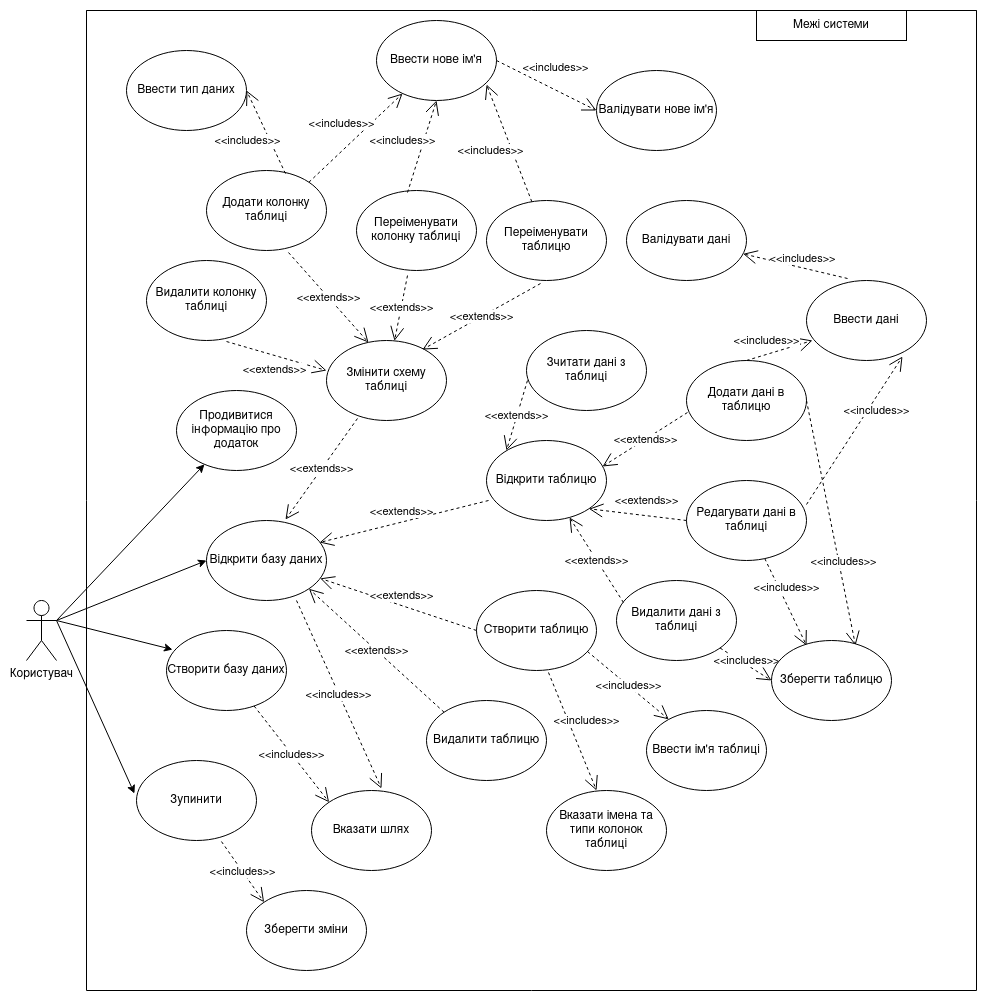

The diagram above was exported from draw.io. Its source (the exported page's mxGraphModel, read from the mxfile embedded in the PNG):
<mxGraphModel dx="1262" dy="1811" grid="1" gridSize="10" guides="1" tooltips="1" connect="1" arrows="1" fold="1" page="1" pageScale="1" pageWidth="850" pageHeight="1100" math="0" shadow="0">
  <root>
    <mxCell id="0" />
    <mxCell id="1" parent="0" />
    <mxCell id="ZVvNEdZkaBL0HPx_sKRw-1" value="Користувач" style="shape=umlActor;verticalLabelPosition=bottom;verticalAlign=top;html=1;outlineConnect=0;" parent="1" vertex="1">
      <mxGeometry x="20" y="140" width="30" height="60" as="geometry" />
    </mxCell>
    <mxCell id="ZVvNEdZkaBL0HPx_sKRw-3" value="Відкрити таблицю" style="ellipse;whiteSpace=wrap;html=1;" parent="1" vertex="1">
      <mxGeometry x="480" y="-20" width="120" height="80" as="geometry" />
    </mxCell>
    <mxCell id="ZVvNEdZkaBL0HPx_sKRw-4" value="Додати дані в таблицю" style="ellipse;whiteSpace=wrap;html=1;" parent="1" vertex="1">
      <mxGeometry x="680" y="-100" width="120" height="80" as="geometry" />
    </mxCell>
    <mxCell id="ZVvNEdZkaBL0HPx_sKRw-7" value="Продивитися інформацію про додаток" style="ellipse;whiteSpace=wrap;html=1;" parent="1" vertex="1">
      <mxGeometry x="170" y="-70" width="120" height="80" as="geometry" />
    </mxCell>
    <mxCell id="6cZZl0RTu0UQ7pku7Wjg-1" value="Зупинити" style="ellipse;whiteSpace=wrap;html=1;" parent="1" vertex="1">
      <mxGeometry x="130" y="300" width="120" height="80" as="geometry" />
    </mxCell>
    <mxCell id="6cZZl0RTu0UQ7pku7Wjg-5" value="" style="endArrow=classic;html=1;exitX=1;exitY=0.3333333333333333;exitDx=0;exitDy=0;exitPerimeter=0;entryX=-0.017;entryY=0.413;entryDx=0;entryDy=0;entryPerimeter=0;" parent="1" source="ZVvNEdZkaBL0HPx_sKRw-1" target="6cZZl0RTu0UQ7pku7Wjg-1" edge="1">
      <mxGeometry width="50" height="50" relative="1" as="geometry">
        <mxPoint x="490" y="170" as="sourcePoint" />
        <mxPoint x="540" y="120" as="targetPoint" />
      </mxGeometry>
    </mxCell>
    <mxCell id="6cZZl0RTu0UQ7pku7Wjg-8" value="" style="endArrow=classic;html=1;exitX=1;exitY=0.3333333333333333;exitDx=0;exitDy=0;exitPerimeter=0;" parent="1" source="ZVvNEdZkaBL0HPx_sKRw-1" target="ZVvNEdZkaBL0HPx_sKRw-7" edge="1">
      <mxGeometry width="50" height="50" relative="1" as="geometry">
        <mxPoint x="260" y="170" as="sourcePoint" />
        <mxPoint x="310" y="120" as="targetPoint" />
      </mxGeometry>
    </mxCell>
    <mxCell id="LlT4yTDRKYxbYT2RvVty-8" value="Видалити дані з таблиці" style="ellipse;whiteSpace=wrap;html=1;" parent="1" vertex="1">
      <mxGeometry x="610" y="120" width="120" height="80" as="geometry" />
    </mxCell>
    <mxCell id="LlT4yTDRKYxbYT2RvVty-9" value="Зчитати дані з таблиці" style="ellipse;whiteSpace=wrap;html=1;" parent="1" vertex="1">
      <mxGeometry x="520" y="-130" width="120" height="80" as="geometry" />
    </mxCell>
    <mxCell id="LlT4yTDRKYxbYT2RvVty-10" value="&lt;div&gt;Редагувати дані в таблиці&lt;/div&gt;" style="ellipse;whiteSpace=wrap;html=1;" parent="1" vertex="1">
      <mxGeometry x="680" y="20" width="120" height="80" as="geometry" />
    </mxCell>
    <mxCell id="LlT4yTDRKYxbYT2RvVty-11" value="&lt;div&gt;Змінити схему таблиці&lt;br&gt;&lt;/div&gt;" style="ellipse;whiteSpace=wrap;html=1;" parent="1" vertex="1">
      <mxGeometry x="320" y="-120" width="120" height="80" as="geometry" />
    </mxCell>
    <mxCell id="LlT4yTDRKYxbYT2RvVty-12" value="Створити таблицю" style="ellipse;whiteSpace=wrap;html=1;" parent="1" vertex="1">
      <mxGeometry x="470" y="130" width="120" height="80" as="geometry" />
    </mxCell>
    <mxCell id="LlT4yTDRKYxbYT2RvVty-13" value="&lt;div&gt;Видалити таблицю&lt;/div&gt;" style="ellipse;whiteSpace=wrap;html=1;" parent="1" vertex="1">
      <mxGeometry x="420" y="240" width="120" height="80" as="geometry" />
    </mxCell>
    <mxCell id="LlT4yTDRKYxbYT2RvVty-14" value="Створити базу даних" style="ellipse;whiteSpace=wrap;html=1;" parent="1" vertex="1">
      <mxGeometry x="160" y="170" width="120" height="80" as="geometry" />
    </mxCell>
    <mxCell id="LlT4yTDRKYxbYT2RvVty-15" value="Відкрити базу даних" style="ellipse;whiteSpace=wrap;html=1;" parent="1" vertex="1">
      <mxGeometry x="200" y="60" width="120" height="80" as="geometry" />
    </mxCell>
    <mxCell id="LlT4yTDRKYxbYT2RvVty-16" value="Вказати шлях" style="ellipse;whiteSpace=wrap;html=1;" parent="1" vertex="1">
      <mxGeometry x="305" y="330" width="120" height="80" as="geometry" />
    </mxCell>
    <mxCell id="LlT4yTDRKYxbYT2RvVty-17" value="" style="endArrow=classic;html=1;entryX=0;entryY=0.5;entryDx=0;entryDy=0;exitX=1;exitY=0.3333333333333333;exitDx=0;exitDy=0;exitPerimeter=0;" parent="1" source="ZVvNEdZkaBL0HPx_sKRw-1" target="LlT4yTDRKYxbYT2RvVty-15" edge="1">
      <mxGeometry width="50" height="50" relative="1" as="geometry">
        <mxPoint x="60" y="170" as="sourcePoint" />
        <mxPoint x="494.8512981989229" y="45.75677194316472" as="targetPoint" />
      </mxGeometry>
    </mxCell>
    <mxCell id="LlT4yTDRKYxbYT2RvVty-18" value="" style="endArrow=classic;html=1;entryX=0.05;entryY=0.238;entryDx=0;entryDy=0;entryPerimeter=0;" parent="1" target="LlT4yTDRKYxbYT2RvVty-14" edge="1">
      <mxGeometry width="50" height="50" relative="1" as="geometry">
        <mxPoint x="50" y="160" as="sourcePoint" />
        <mxPoint x="260" y="180" as="targetPoint" />
      </mxGeometry>
    </mxCell>
    <mxCell id="LlT4yTDRKYxbYT2RvVty-21" value="&amp;lt;&amp;lt;includes&amp;gt;&amp;gt;" style="endArrow=open;endSize=12;dashed=1;html=1;entryX=0;entryY=0;entryDx=0;entryDy=0;" parent="1" source="LlT4yTDRKYxbYT2RvVty-14" target="LlT4yTDRKYxbYT2RvVty-16" edge="1">
      <mxGeometry width="160" relative="1" as="geometry">
        <mxPoint x="435.03" y="490" as="sourcePoint" />
        <mxPoint x="364.9992070641158" y="622.2803866566701" as="targetPoint" />
      </mxGeometry>
    </mxCell>
    <mxCell id="LlT4yTDRKYxbYT2RvVty-22" value="&amp;lt;&amp;lt;includes&amp;gt;&amp;gt;" style="endArrow=open;endSize=12;dashed=1;html=1;entryX=0.583;entryY=-0.025;entryDx=0;entryDy=0;entryPerimeter=0;exitX=0.75;exitY=1;exitDx=0;exitDy=0;exitPerimeter=0;" parent="1" source="LlT4yTDRKYxbYT2RvVty-15" target="LlT4yTDRKYxbYT2RvVty-16" edge="1">
      <mxGeometry width="160" relative="1" as="geometry">
        <mxPoint x="286.60421477649675" y="311.69389328208854" as="sourcePoint" />
        <mxPoint x="332.57359312880726" y="351.7157287525383" as="targetPoint" />
      </mxGeometry>
    </mxCell>
    <mxCell id="LlT4yTDRKYxbYT2RvVty-23" value="&amp;lt;&amp;lt;extends&amp;gt;&amp;gt;" style="endArrow=open;endSize=12;dashed=1;html=1;entryX=1;entryY=1;entryDx=0;entryDy=0;exitX=0;exitY=0;exitDx=0;exitDy=0;" parent="1" source="LlT4yTDRKYxbYT2RvVty-13" target="LlT4yTDRKYxbYT2RvVty-15" edge="1">
      <mxGeometry width="160" relative="1" as="geometry">
        <mxPoint x="380" y="640" as="sourcePoint" />
        <mxPoint x="490" y="560" as="targetPoint" />
      </mxGeometry>
    </mxCell>
    <mxCell id="LlT4yTDRKYxbYT2RvVty-24" value="&amp;lt;&amp;lt;extends&amp;gt;&amp;gt;" style="endArrow=open;endSize=12;dashed=1;html=1;exitX=0;exitY=0.5;exitDx=0;exitDy=0;" parent="1" source="LlT4yTDRKYxbYT2RvVty-12" target="LlT4yTDRKYxbYT2RvVty-15" edge="1">
      <mxGeometry y="-10" width="160" relative="1" as="geometry">
        <mxPoint x="440" y="160" as="sourcePoint" />
        <mxPoint x="380" y="180" as="targetPoint" />
        <mxPoint as="offset" />
      </mxGeometry>
    </mxCell>
    <mxCell id="LlT4yTDRKYxbYT2RvVty-26" value="&amp;lt;&amp;lt;extends&amp;gt;&amp;gt;" style="endArrow=open;endSize=12;dashed=1;html=1;exitX=0.017;exitY=0.75;exitDx=0;exitDy=0;exitPerimeter=0;entryX=0.942;entryY=0.275;entryDx=0;entryDy=0;entryPerimeter=0;" parent="1" source="ZVvNEdZkaBL0HPx_sKRw-3" target="LlT4yTDRKYxbYT2RvVty-15" edge="1">
      <mxGeometry y="-10" width="160" relative="1" as="geometry">
        <mxPoint x="475" y="60" as="sourcePoint" />
        <mxPoint x="375" y="60" as="targetPoint" />
        <mxPoint as="offset" />
      </mxGeometry>
    </mxCell>
    <mxCell id="LlT4yTDRKYxbYT2RvVty-27" value="&amp;lt;&amp;lt;extends&amp;gt;&amp;gt;" style="endArrow=open;endSize=12;dashed=1;html=1;exitX=0.008;exitY=0.625;exitDx=0;exitDy=0;exitPerimeter=0;" parent="1" source="LlT4yTDRKYxbYT2RvVty-9" edge="1">
      <mxGeometry width="160" relative="1" as="geometry">
        <mxPoint x="330" y="50" as="sourcePoint" />
        <mxPoint x="500" y="-10" as="targetPoint" />
      </mxGeometry>
    </mxCell>
    <mxCell id="LlT4yTDRKYxbYT2RvVty-28" value="&amp;lt;&amp;lt;extends&amp;gt;&amp;gt;" style="endArrow=open;endSize=12;dashed=1;html=1;exitX=0.258;exitY=0.975;exitDx=0;exitDy=0;exitPerimeter=0;entryX=0.658;entryY=-0.012;entryDx=0;entryDy=0;entryPerimeter=0;" parent="1" source="LlT4yTDRKYxbYT2RvVty-11" target="LlT4yTDRKYxbYT2RvVty-15" edge="1">
      <mxGeometry width="160" relative="1" as="geometry">
        <mxPoint x="580" y="-100" as="sourcePoint" />
        <mxPoint x="504" as="targetPoint" />
      </mxGeometry>
    </mxCell>
    <mxCell id="LlT4yTDRKYxbYT2RvVty-29" value="&amp;lt;&amp;lt;extends&amp;gt;&amp;gt;" style="endArrow=open;endSize=12;dashed=1;html=1;exitX=0.008;exitY=0.65;exitDx=0;exitDy=0;exitPerimeter=0;entryX=0.967;entryY=0.325;entryDx=0;entryDy=0;entryPerimeter=0;" parent="1" source="ZVvNEdZkaBL0HPx_sKRw-4" target="ZVvNEdZkaBL0HPx_sKRw-3" edge="1">
      <mxGeometry width="160" relative="1" as="geometry">
        <mxPoint x="514" y="-50.960000000000036" as="sourcePoint" />
        <mxPoint x="514" y="10" as="targetPoint" />
      </mxGeometry>
    </mxCell>
    <mxCell id="LlT4yTDRKYxbYT2RvVty-30" value="&amp;lt;&amp;lt;extends&amp;gt;&amp;gt;" style="endArrow=open;endSize=12;dashed=1;html=1;exitX=0;exitY=0.5;exitDx=0;exitDy=0;entryX=1;entryY=1;entryDx=0;entryDy=0;" parent="1" source="LlT4yTDRKYxbYT2RvVty-10" target="ZVvNEdZkaBL0HPx_sKRw-3" edge="1">
      <mxGeometry x="-0.1432" y="-15" width="160" relative="1" as="geometry">
        <mxPoint x="524" y="-40.960000000000036" as="sourcePoint" />
        <mxPoint x="590" y="40" as="targetPoint" />
        <mxPoint as="offset" />
      </mxGeometry>
    </mxCell>
    <mxCell id="LlT4yTDRKYxbYT2RvVty-31" value="&amp;lt;&amp;lt;extends&amp;gt;&amp;gt;" style="endArrow=open;endSize=12;dashed=1;html=1;exitX=0.058;exitY=0.275;exitDx=0;exitDy=0;exitPerimeter=0;" parent="1" source="LlT4yTDRKYxbYT2RvVty-8" target="ZVvNEdZkaBL0HPx_sKRw-3" edge="1">
      <mxGeometry width="160" relative="1" as="geometry">
        <mxPoint x="534" y="-30.960000000000036" as="sourcePoint" />
        <mxPoint x="534" y="30" as="targetPoint" />
      </mxGeometry>
    </mxCell>
    <mxCell id="LlT4yTDRKYxbYT2RvVty-33" value="&amp;lt;&amp;lt;includes&amp;gt;&amp;gt;" style="endArrow=open;endSize=12;dashed=1;html=1;entryX=0;entryY=0.5;entryDx=0;entryDy=0;" parent="1" source="LlT4yTDRKYxbYT2RvVty-8" target="LlT4yTDRKYxbYT2RvVty-32" edge="1">
      <mxGeometry x="-0.0459" y="4" width="160" relative="1" as="geometry">
        <mxPoint x="300" y="150" as="sourcePoint" />
        <mxPoint x="384.96000000000004" y="338" as="targetPoint" />
        <mxPoint as="offset" />
      </mxGeometry>
    </mxCell>
    <mxCell id="LlT4yTDRKYxbYT2RvVty-34" value="&amp;lt;&amp;lt;includes&amp;gt;&amp;gt;" style="endArrow=open;endSize=12;dashed=1;html=1;entryX=0.292;entryY=0.063;entryDx=0;entryDy=0;entryPerimeter=0;" parent="1" source="LlT4yTDRKYxbYT2RvVty-10" target="LlT4yTDRKYxbYT2RvVty-32" edge="1">
      <mxGeometry x="-0.2651" y="6" width="160" relative="1" as="geometry">
        <mxPoint x="729.3315314986221" y="192.76839915321034" as="sourcePoint" />
        <mxPoint x="810" y="230" as="targetPoint" />
        <mxPoint x="1" as="offset" />
      </mxGeometry>
    </mxCell>
    <mxCell id="LlT4yTDRKYxbYT2RvVty-35" value="&amp;lt;&amp;lt;includes&amp;gt;&amp;gt;" style="endArrow=open;endSize=12;dashed=1;html=1;entryX=0.7;entryY=0.063;entryDx=0;entryDy=0;entryPerimeter=0;exitX=1;exitY=0.5;exitDx=0;exitDy=0;" parent="1" source="ZVvNEdZkaBL0HPx_sKRw-4" target="LlT4yTDRKYxbYT2RvVty-32" edge="1">
      <mxGeometry x="0.3188" y="5" width="160" relative="1" as="geometry">
        <mxPoint x="792.2834405812464" y="107.13906763541081" as="sourcePoint" />
        <mxPoint x="845.04" y="195.03999999999996" as="targetPoint" />
        <mxPoint as="offset" />
      </mxGeometry>
    </mxCell>
    <mxCell id="LlT4yTDRKYxbYT2RvVty-40" value="&amp;lt;&amp;lt;extends&amp;gt;&amp;gt;" style="endArrow=open;endSize=12;dashed=1;html=1;exitX=0.45;exitY=1.038;exitDx=0;exitDy=0;exitPerimeter=0;entryX=0.8;entryY=0.113;entryDx=0;entryDy=0;entryPerimeter=0;" parent="1" source="LlT4yTDRKYxbYT2RvVty-36" target="LlT4yTDRKYxbYT2RvVty-11" edge="1">
      <mxGeometry width="160" relative="1" as="geometry">
        <mxPoint x="600.96" y="-82" as="sourcePoint" />
        <mxPoint x="560" y="-130" as="targetPoint" />
      </mxGeometry>
    </mxCell>
    <mxCell id="LlT4yTDRKYxbYT2RvVty-41" value="&amp;lt;&amp;lt;extends&amp;gt;&amp;gt;" style="endArrow=open;endSize=12;dashed=1;html=1;exitX=0.425;exitY=1.063;exitDx=0;exitDy=0;exitPerimeter=0;" parent="1" source="LlT4yTDRKYxbYT2RvVty-37" target="LlT4yTDRKYxbYT2RvVty-11" edge="1">
      <mxGeometry width="160" relative="1" as="geometry">
        <mxPoint x="489.03999999999996" y="-218.96000000000004" as="sourcePoint" />
        <mxPoint x="570" y="-120" as="targetPoint" />
      </mxGeometry>
    </mxCell>
    <mxCell id="LlT4yTDRKYxbYT2RvVty-42" value="&amp;lt;&amp;lt;extends&amp;gt;&amp;gt;" style="endArrow=open;endSize=12;dashed=1;html=1;exitX=0.683;exitY=1.025;exitDx=0;exitDy=0;entryX=0.35;entryY=0.025;entryDx=0;entryDy=0;entryPerimeter=0;exitPerimeter=0;" parent="1" source="LlT4yTDRKYxbYT2RvVty-38" target="LlT4yTDRKYxbYT2RvVty-11" edge="1">
      <mxGeometry width="160" relative="1" as="geometry">
        <mxPoint x="588.04" y="-220" as="sourcePoint" />
        <mxPoint x="614.18030964684" y="-158.5846106174631" as="targetPoint" />
      </mxGeometry>
    </mxCell>
    <mxCell id="LlT4yTDRKYxbYT2RvVty-43" value="&amp;lt;&amp;lt;extends&amp;gt;&amp;gt;" style="endArrow=open;endSize=12;dashed=1;html=1;exitX=0.667;exitY=1.013;exitDx=0;exitDy=0;exitPerimeter=0;" parent="1" source="LlT4yTDRKYxbYT2RvVty-39" edge="1">
      <mxGeometry x="0.043" y="-13" width="160" relative="1" as="geometry">
        <mxPoint x="697.5735931288073" y="-211.7157287525381" as="sourcePoint" />
        <mxPoint x="320" y="-90" as="targetPoint" />
        <mxPoint as="offset" />
      </mxGeometry>
    </mxCell>
    <mxCell id="LlT4yTDRKYxbYT2RvVty-44" value="Зберегти зміни" style="ellipse;whiteSpace=wrap;html=1;" parent="1" vertex="1">
      <mxGeometry x="240" y="430" width="120" height="80" as="geometry" />
    </mxCell>
    <mxCell id="LlT4yTDRKYxbYT2RvVty-45" value="&amp;lt;&amp;lt;includes&amp;gt;&amp;gt;" style="endArrow=open;endSize=12;dashed=1;html=1;exitX=0.708;exitY=1.013;exitDx=0;exitDy=0;exitPerimeter=0;entryX=0;entryY=0;entryDx=0;entryDy=0;" parent="1" source="6cZZl0RTu0UQ7pku7Wjg-1" target="LlT4yTDRKYxbYT2RvVty-44" edge="1">
      <mxGeometry width="160" relative="1" as="geometry">
        <mxPoint x="435.03" y="490" as="sourcePoint" />
        <mxPoint x="364.9992070641158" y="622.2803866566701" as="targetPoint" />
      </mxGeometry>
    </mxCell>
    <mxCell id="LlT4yTDRKYxbYT2RvVty-46" value="" style="swimlane;startSize=0;" parent="1" vertex="1">
      <mxGeometry x="80" y="-450" width="890" height="980" as="geometry" />
    </mxCell>
    <mxCell id="LlT4yTDRKYxbYT2RvVty-47" value="Межі системи" style="rounded=0;whiteSpace=wrap;html=1;" parent="LlT4yTDRKYxbYT2RvVty-46" vertex="1">
      <mxGeometry x="670" width="150" height="30" as="geometry" />
    </mxCell>
    <mxCell id="LlT4yTDRKYxbYT2RvVty-37" value="&lt;div&gt;Переіменувати колонку таблиці&lt;/div&gt;" style="ellipse;whiteSpace=wrap;html=1;" parent="LlT4yTDRKYxbYT2RvVty-46" vertex="1">
      <mxGeometry x="270" y="180" width="120" height="80" as="geometry" />
    </mxCell>
    <mxCell id="LlT4yTDRKYxbYT2RvVty-36" value="&lt;div&gt;Переіменувати таблицю&lt;/div&gt;" style="ellipse;whiteSpace=wrap;html=1;" parent="LlT4yTDRKYxbYT2RvVty-46" vertex="1">
      <mxGeometry x="400" y="190" width="120" height="80" as="geometry" />
    </mxCell>
    <mxCell id="LlT4yTDRKYxbYT2RvVty-38" value="&lt;div&gt;Додати колонку таблиці&lt;/div&gt;" style="ellipse;whiteSpace=wrap;html=1;" parent="LlT4yTDRKYxbYT2RvVty-46" vertex="1">
      <mxGeometry x="120" y="160" width="120" height="80" as="geometry" />
    </mxCell>
    <mxCell id="T7zFQZWdk6RRzbHFM3rU-15" value="Валідувати нове ім'я" style="ellipse;whiteSpace=wrap;html=1;" vertex="1" parent="LlT4yTDRKYxbYT2RvVty-46">
      <mxGeometry x="510" y="60" width="120" height="80" as="geometry" />
    </mxCell>
    <mxCell id="LlT4yTDRKYxbYT2RvVty-32" value="&lt;div&gt;Зберегти таблицю&lt;br&gt;&lt;/div&gt;" style="ellipse;whiteSpace=wrap;html=1;" parent="LlT4yTDRKYxbYT2RvVty-46" vertex="1">
      <mxGeometry x="685" y="630" width="120" height="80" as="geometry" />
    </mxCell>
    <mxCell id="T7zFQZWdk6RRzbHFM3rU-7" value="Валідувати дані" style="ellipse;whiteSpace=wrap;html=1;" vertex="1" parent="LlT4yTDRKYxbYT2RvVty-46">
      <mxGeometry x="540" y="190" width="120" height="80" as="geometry" />
    </mxCell>
    <mxCell id="T7zFQZWdk6RRzbHFM3rU-6" value="Ввести дані" style="ellipse;whiteSpace=wrap;html=1;" vertex="1" parent="LlT4yTDRKYxbYT2RvVty-46">
      <mxGeometry x="720" y="270" width="120" height="80" as="geometry" />
    </mxCell>
    <mxCell id="T7zFQZWdk6RRzbHFM3rU-28" value="&amp;lt;&amp;lt;includes&amp;gt;&amp;gt;" style="endArrow=open;endSize=12;dashed=1;html=1;exitX=0.342;exitY=-0.025;exitDx=0;exitDy=0;exitPerimeter=0;" edge="1" parent="LlT4yTDRKYxbYT2RvVty-46" source="T7zFQZWdk6RRzbHFM3rU-6" target="T7zFQZWdk6RRzbHFM3rU-7">
      <mxGeometry x="-0.1027" y="-9" width="160" relative="1" as="geometry">
        <mxPoint x="670" y="360" as="sourcePoint" />
        <mxPoint x="670" y="270" as="targetPoint" />
        <mxPoint as="offset" />
      </mxGeometry>
    </mxCell>
    <mxCell id="LlT4yTDRKYxbYT2RvVty-39" value="&lt;div&gt;Видалити колонку таблиці&lt;br&gt;&lt;/div&gt;" style="ellipse;whiteSpace=wrap;html=1;" parent="1" vertex="1">
      <mxGeometry x="140" y="-200" width="120" height="80" as="geometry" />
    </mxCell>
    <mxCell id="T7zFQZWdk6RRzbHFM3rU-9" value="Вказати імена та типи колонок таблиці" style="ellipse;whiteSpace=wrap;html=1;" vertex="1" parent="1">
      <mxGeometry x="540" y="330" width="120" height="80" as="geometry" />
    </mxCell>
    <mxCell id="T7zFQZWdk6RRzbHFM3rU-8" value="Ввести ім'я таблиці" style="ellipse;whiteSpace=wrap;html=1;" vertex="1" parent="1">
      <mxGeometry x="640" y="250" width="120" height="80" as="geometry" />
    </mxCell>
    <mxCell id="T7zFQZWdk6RRzbHFM3rU-3" value="Ввести нове ім'я" style="ellipse;whiteSpace=wrap;html=1;" vertex="1" parent="1">
      <mxGeometry x="370" y="-440" width="120" height="80" as="geometry" />
    </mxCell>
    <mxCell id="T7zFQZWdk6RRzbHFM3rU-13" value="&amp;lt;&amp;lt;includes&amp;gt;&amp;gt;" style="endArrow=open;endSize=12;dashed=1;html=1;exitX=1;exitY=0;exitDx=0;exitDy=0;entryX=0.217;entryY=0.913;entryDx=0;entryDy=0;entryPerimeter=0;" edge="1" parent="1" source="LlT4yTDRKYxbYT2RvVty-38" target="T7zFQZWdk6RRzbHFM3rU-3">
      <mxGeometry y="20" width="160" relative="1" as="geometry">
        <mxPoint x="288.96000000000004" y="-276.96000000000004" as="sourcePoint" />
        <mxPoint x="250" y="-360" as="targetPoint" />
        <mxPoint as="offset" />
      </mxGeometry>
    </mxCell>
    <mxCell id="T7zFQZWdk6RRzbHFM3rU-14" value="&amp;lt;&amp;lt;includes&amp;gt;&amp;gt;" style="endArrow=open;endSize=12;dashed=1;html=1;entryX=0.917;entryY=0.8;entryDx=0;entryDy=0;entryPerimeter=0;" edge="1" parent="1" source="LlT4yTDRKYxbYT2RvVty-36" target="T7zFQZWdk6RRzbHFM3rU-3">
      <mxGeometry y="20" width="160" relative="1" as="geometry">
        <mxPoint x="312.42640687119274" y="-268.2842712474619" as="sourcePoint" />
        <mxPoint x="406.03999999999996" y="-356.96000000000004" as="targetPoint" />
        <mxPoint as="offset" />
      </mxGeometry>
    </mxCell>
    <mxCell id="T7zFQZWdk6RRzbHFM3rU-2" value="&amp;lt;&amp;lt;includes&amp;gt;&amp;gt;" style="endArrow=open;endSize=12;dashed=1;html=1;entryX=0.5;entryY=1;entryDx=0;entryDy=0;exitX=0.425;exitY=0.025;exitDx=0;exitDy=0;exitPerimeter=0;" edge="1" parent="1" source="LlT4yTDRKYxbYT2RvVty-37" target="T7zFQZWdk6RRzbHFM3rU-3">
      <mxGeometry y="20" width="160" relative="1" as="geometry">
        <mxPoint x="370" y="-260" as="sourcePoint" />
        <mxPoint x="680" y="-210" as="targetPoint" />
        <mxPoint as="offset" />
      </mxGeometry>
    </mxCell>
    <mxCell id="T7zFQZWdk6RRzbHFM3rU-11" value="&lt;div&gt;Ввести тип даних&lt;/div&gt;" style="ellipse;whiteSpace=wrap;html=1;" vertex="1" parent="1">
      <mxGeometry x="120" y="-410" width="120" height="80" as="geometry" />
    </mxCell>
    <mxCell id="T7zFQZWdk6RRzbHFM3rU-12" value="&amp;lt;&amp;lt;includes&amp;gt;&amp;gt;" style="endArrow=open;endSize=12;dashed=1;html=1;exitX=0.658;exitY=0.038;exitDx=0;exitDy=0;exitPerimeter=0;entryX=1;entryY=0.5;entryDx=0;entryDy=0;" edge="1" parent="1" source="LlT4yTDRKYxbYT2RvVty-38" target="T7zFQZWdk6RRzbHFM3rU-11">
      <mxGeometry y="20" width="160" relative="1" as="geometry">
        <mxPoint x="380" y="-250" as="sourcePoint" />
        <mxPoint x="210" y="-340" as="targetPoint" />
        <mxPoint as="offset" />
      </mxGeometry>
    </mxCell>
    <mxCell id="T7zFQZWdk6RRzbHFM3rU-16" value="&amp;lt;&amp;lt;includes&amp;gt;&amp;gt;" style="endArrow=open;endSize=12;dashed=1;html=1;exitX=1;exitY=0.5;exitDx=0;exitDy=0;entryX=0;entryY=0.5;entryDx=0;entryDy=0;" edge="1" parent="1" source="T7zFQZWdk6RRzbHFM3rU-3" target="T7zFQZWdk6RRzbHFM3rU-15">
      <mxGeometry y="20" width="160" relative="1" as="geometry">
        <mxPoint x="535.3308900210391" y="-248.78612130030342" as="sourcePoint" />
        <mxPoint x="590" y="-320" as="targetPoint" />
        <mxPoint as="offset" />
      </mxGeometry>
    </mxCell>
    <mxCell id="T7zFQZWdk6RRzbHFM3rU-17" value="&amp;lt;&amp;lt;includes&amp;gt;&amp;gt;" style="endArrow=open;endSize=12;dashed=1;html=1;entryX=0.8;entryY=0.95;entryDx=0;entryDy=0;entryPerimeter=0;exitX=1;exitY=0.3;exitDx=0;exitDy=0;exitPerimeter=0;" edge="1" parent="1" source="LlT4yTDRKYxbYT2RvVty-10" target="T7zFQZWdk6RRzbHFM3rU-6">
      <mxGeometry x="0.326" y="-8" width="160" relative="1" as="geometry">
        <mxPoint x="500" y="-390" as="sourcePoint" />
        <mxPoint x="600" y="-340" as="targetPoint" />
        <mxPoint as="offset" />
      </mxGeometry>
    </mxCell>
    <mxCell id="T7zFQZWdk6RRzbHFM3rU-18" value="&amp;lt;&amp;lt;includes&amp;gt;&amp;gt;" style="endArrow=open;endSize=12;dashed=1;html=1;exitX=0.5;exitY=0;exitDx=0;exitDy=0;entryX=0.05;entryY=0.75;entryDx=0;entryDy=0;entryPerimeter=0;" edge="1" parent="1" source="ZVvNEdZkaBL0HPx_sKRw-4" target="T7zFQZWdk6RRzbHFM3rU-6">
      <mxGeometry x="-0.2767" y="13" width="160" relative="1" as="geometry">
        <mxPoint x="690" y="-160" as="sourcePoint" />
        <mxPoint x="790" y="-110" as="targetPoint" />
        <mxPoint as="offset" />
      </mxGeometry>
    </mxCell>
    <mxCell id="T7zFQZWdk6RRzbHFM3rU-29" value="&amp;lt;&amp;lt;includes&amp;gt;&amp;gt;" style="endArrow=open;endSize=12;dashed=1;html=1;exitX=0.925;exitY=0.763;exitDx=0;exitDy=0;exitPerimeter=0;" edge="1" parent="1" source="LlT4yTDRKYxbYT2RvVty-12" target="T7zFQZWdk6RRzbHFM3rU-8">
      <mxGeometry width="160" relative="1" as="geometry">
        <mxPoint x="224.96000000000004" y="391.03999999999996" as="sourcePoint" />
        <mxPoint x="267.57359312880726" y="451.7157287525383" as="targetPoint" />
      </mxGeometry>
    </mxCell>
    <mxCell id="T7zFQZWdk6RRzbHFM3rU-40" value="&amp;lt;&amp;lt;includes&amp;gt;&amp;gt;" style="endArrow=open;endSize=12;dashed=1;html=1;exitX=0.6;exitY=1.025;exitDx=0;exitDy=0;exitPerimeter=0;entryX=0.417;entryY=0;entryDx=0;entryDy=0;entryPerimeter=0;" edge="1" parent="1" source="LlT4yTDRKYxbYT2RvVty-12" target="T7zFQZWdk6RRzbHFM3rU-9">
      <mxGeometry x="-0.0772" y="17" width="160" relative="1" as="geometry">
        <mxPoint x="591" y="201.03999999999996" as="sourcePoint" />
        <mxPoint x="672.2481062799229" y="268.9102051717009" as="targetPoint" />
        <mxPoint as="offset" />
      </mxGeometry>
    </mxCell>
  </root>
</mxGraphModel>